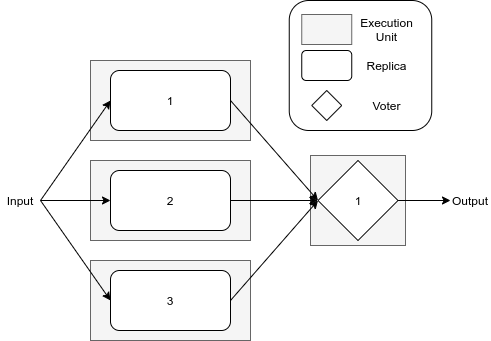

The diagram above was exported from draw.io. Its source (the exported page's mxGraphModel, read from the mxfile embedded in the PNG):
<mxGraphModel dx="810" dy="474" grid="1" gridSize="10" guides="1" tooltips="1" connect="1" arrows="1" fold="1" page="1" pageScale="1" pageWidth="850" pageHeight="1100" math="0" shadow="0">
  <root>
    <mxCell id="0" />
    <mxCell id="1" parent="0" />
    <mxCell id="2" value="" style="rounded=0;whiteSpace=wrap;html=1;fillColor=#f5f5f5;strokeColor=#666666;fontColor=#333333;" vertex="1" parent="1">
      <mxGeometry x="410" y="2725" width="95" height="90" as="geometry" />
    </mxCell>
    <mxCell id="3" value="" style="rounded=0;whiteSpace=wrap;html=1;fillColor=#f5f5f5;strokeColor=#666666;fontColor=#333333;" vertex="1" parent="1">
      <mxGeometry x="190" y="2730" width="160" height="80" as="geometry" />
    </mxCell>
    <mxCell id="4" value="" style="rounded=0;whiteSpace=wrap;html=1;fillColor=#f5f5f5;strokeColor=#666666;fontColor=#333333;" vertex="1" parent="1">
      <mxGeometry x="190" y="2630" width="160" height="80" as="geometry" />
    </mxCell>
    <mxCell id="5" value="1" style="rounded=1;whiteSpace=wrap;html=1;" vertex="1" parent="1">
      <mxGeometry x="210" y="2640" width="120" height="60" as="geometry" />
    </mxCell>
    <mxCell id="6" value="2" style="rounded=1;whiteSpace=wrap;html=1;" vertex="1" parent="1">
      <mxGeometry x="210" y="2740" width="120" height="60" as="geometry" />
    </mxCell>
    <mxCell id="7" style="edgeStyle=orthogonalEdgeStyle;rounded=0;orthogonalLoop=1;jettySize=auto;html=1;entryX=0;entryY=0.5;entryDx=0;entryDy=0;" edge="1" source="8" target="14" parent="1">
      <mxGeometry relative="1" as="geometry">
        <mxPoint x="570" y="2720" as="targetPoint" />
      </mxGeometry>
    </mxCell>
    <mxCell id="8" value="1" style="rhombus;whiteSpace=wrap;html=1;" vertex="1" parent="1">
      <mxGeometry x="417.5" y="2730" width="80" height="80" as="geometry" />
    </mxCell>
    <mxCell id="9" value="" style="endArrow=classic;html=1;entryX=0;entryY=0.5;entryDx=0;entryDy=0;exitX=1;exitY=0.5;exitDx=0;exitDy=0;" edge="1" source="6" target="8" parent="1">
      <mxGeometry width="50" height="50" relative="1" as="geometry">
        <mxPoint x="490" y="2700" as="sourcePoint" />
        <mxPoint x="540" y="2650" as="targetPoint" />
      </mxGeometry>
    </mxCell>
    <mxCell id="10" value="" style="endArrow=classic;html=1;entryX=0;entryY=0.5;entryDx=0;entryDy=0;exitX=1;exitY=0.5;exitDx=0;exitDy=0;" edge="1" source="5" target="8" parent="1">
      <mxGeometry width="50" height="50" relative="1" as="geometry">
        <mxPoint x="490" y="2700" as="sourcePoint" />
        <mxPoint x="540" y="2650" as="targetPoint" />
      </mxGeometry>
    </mxCell>
    <mxCell id="11" value="Input" style="text;html=1;strokeColor=none;fillColor=none;align=center;verticalAlign=middle;whiteSpace=wrap;rounded=0;" vertex="1" parent="1">
      <mxGeometry x="100" y="2760" width="40" height="20" as="geometry" />
    </mxCell>
    <mxCell id="12" value="" style="endArrow=classic;html=1;exitX=1;exitY=0.5;exitDx=0;exitDy=0;entryX=0;entryY=0.5;entryDx=0;entryDy=0;" edge="1" source="11" target="5" parent="1">
      <mxGeometry width="50" height="50" relative="1" as="geometry">
        <mxPoint x="280" y="2740" as="sourcePoint" />
        <mxPoint x="330" y="2690" as="targetPoint" />
      </mxGeometry>
    </mxCell>
    <mxCell id="13" value="" style="endArrow=classic;html=1;exitX=1;exitY=0.5;exitDx=0;exitDy=0;entryX=0;entryY=0.5;entryDx=0;entryDy=0;" edge="1" source="11" target="6" parent="1">
      <mxGeometry width="50" height="50" relative="1" as="geometry">
        <mxPoint x="280" y="2740" as="sourcePoint" />
        <mxPoint x="330" y="2690" as="targetPoint" />
      </mxGeometry>
    </mxCell>
    <mxCell id="14" value="Output" style="text;html=1;strokeColor=none;fillColor=none;align=center;verticalAlign=middle;whiteSpace=wrap;rounded=0;" vertex="1" parent="1">
      <mxGeometry x="550" y="2760" width="40" height="20" as="geometry" />
    </mxCell>
    <mxCell id="15" value="" style="rounded=0;whiteSpace=wrap;html=1;fillColor=#f5f5f5;strokeColor=#666666;fontColor=#333333;" vertex="1" parent="1">
      <mxGeometry x="190" y="2830" width="160" height="80" as="geometry" />
    </mxCell>
    <mxCell id="16" value="3" style="rounded=1;whiteSpace=wrap;html=1;" vertex="1" parent="1">
      <mxGeometry x="210" y="2840" width="120" height="60" as="geometry" />
    </mxCell>
    <mxCell id="17" value="" style="endArrow=classic;html=1;exitX=1;exitY=0.5;exitDx=0;exitDy=0;entryX=0;entryY=0.5;entryDx=0;entryDy=0;" edge="1" source="11" target="16" parent="1">
      <mxGeometry width="50" height="50" relative="1" as="geometry">
        <mxPoint x="350" y="2780" as="sourcePoint" />
        <mxPoint x="400" y="2730" as="targetPoint" />
      </mxGeometry>
    </mxCell>
    <mxCell id="18" value="" style="endArrow=classic;html=1;exitX=1;exitY=0.5;exitDx=0;exitDy=0;entryX=0;entryY=0.5;entryDx=0;entryDy=0;" edge="1" source="16" target="8" parent="1">
      <mxGeometry width="50" height="50" relative="1" as="geometry">
        <mxPoint x="367.5" y="2870" as="sourcePoint" />
        <mxPoint x="417.5" y="2820" as="targetPoint" />
      </mxGeometry>
    </mxCell>
    <mxCell id="19" value="" style="rounded=1;whiteSpace=wrap;html=1;" vertex="1" parent="1">
      <mxGeometry x="388.75" y="2570" width="142.5" height="130" as="geometry" />
    </mxCell>
    <mxCell id="20" value="" style="rounded=0;whiteSpace=wrap;html=1;fillColor=#f5f5f5;strokeColor=#666666;fontColor=#333333;" vertex="1" parent="1">
      <mxGeometry x="401.25" y="2584" width="50" height="30" as="geometry" />
    </mxCell>
    <mxCell id="21" value="Execution&lt;br&gt;Unit" style="text;html=1;align=center;verticalAlign=middle;resizable=0;points=[];autosize=1;" vertex="1" parent="1">
      <mxGeometry x="451.25" y="2584" width="70" height="30" as="geometry" />
    </mxCell>
    <mxCell id="22" value="" style="rounded=1;whiteSpace=wrap;html=1;" vertex="1" parent="1">
      <mxGeometry x="401.25" y="2620" width="50" height="30" as="geometry" />
    </mxCell>
    <mxCell id="23" value="Replica" style="text;html=1;align=center;verticalAlign=middle;resizable=0;points=[];autosize=1;" vertex="1" parent="1">
      <mxGeometry x="456.25" y="2625" width="60" height="20" as="geometry" />
    </mxCell>
    <mxCell id="24" value="" style="rhombus;whiteSpace=wrap;html=1;" vertex="1" parent="1">
      <mxGeometry x="411.25" y="2660" width="30" height="30" as="geometry" />
    </mxCell>
    <mxCell id="25" value="Voter" style="text;html=1;align=center;verticalAlign=middle;resizable=0;points=[];autosize=1;" vertex="1" parent="1">
      <mxGeometry x="466.25" y="2665" width="40" height="20" as="geometry" />
    </mxCell>
  </root>
</mxGraphModel>